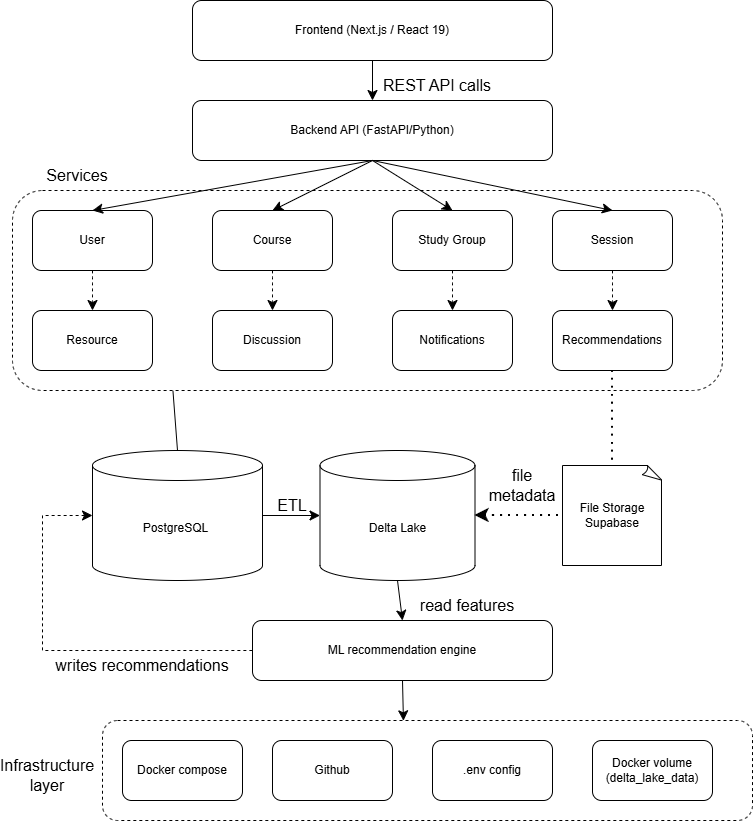

The diagram above was exported from draw.io. Its source (the exported page's mxGraphModel, read from the mxfile embedded in the PNG):
<mxGraphModel dx="1201" dy="816" grid="1" gridSize="10" guides="1" tooltips="1" connect="1" arrows="1" fold="1" page="1" pageScale="1" pageWidth="850" pageHeight="1100" math="0" shadow="0">
  <root>
    <mxCell id="0" />
    <mxCell id="1" parent="0" />
    <mxCell id="V4Cc0whKb30-GfgSWhXi-1" parent="1" style="rounded=1;whiteSpace=wrap;html=1;" value="Frontend (Next.js / React 19)" vertex="1">
      <mxGeometry height="60" width="360" x="200" y="190" as="geometry" />
    </mxCell>
    <mxCell id="V4Cc0whKb30-GfgSWhXi-2" parent="1" style="rounded=1;whiteSpace=wrap;html=1;" value="Backend API (FastAPI/Python)" vertex="1">
      <mxGeometry height="60" width="360" x="200" y="290" as="geometry" />
    </mxCell>
    <mxCell id="V4Cc0whKb30-GfgSWhXi-3" parent="1" style="rounded=1;whiteSpace=wrap;html=1;" value="User" vertex="1">
      <mxGeometry height="60" width="120" x="40" y="400" as="geometry" />
    </mxCell>
    <mxCell id="V4Cc0whKb30-GfgSWhXi-4" parent="1" style="rounded=1;whiteSpace=wrap;html=1;" value="Course" vertex="1">
      <mxGeometry height="60" width="120" x="220" y="400" as="geometry" />
    </mxCell>
    <mxCell id="V4Cc0whKb30-GfgSWhXi-5" parent="1" style="rounded=1;whiteSpace=wrap;html=1;" value="Session" vertex="1">
      <mxGeometry height="60" width="120" x="560" y="400" as="geometry" />
    </mxCell>
    <mxCell id="V4Cc0whKb30-GfgSWhXi-6" parent="1" style="rounded=1;whiteSpace=wrap;html=1;" value="Study Group" vertex="1">
      <mxGeometry height="60" width="120" x="400" y="400" as="geometry" />
    </mxCell>
    <mxCell id="V4Cc0whKb30-GfgSWhXi-7" parent="1" style="shape=cylinder3;whiteSpace=wrap;html=1;boundedLbl=1;backgroundOutline=1;size=15;" value="PostgreSQL&amp;nbsp;" vertex="1">
      <mxGeometry height="130" width="170" x="100" y="640" as="geometry" />
    </mxCell>
    <mxCell id="V4Cc0whKb30-GfgSWhXi-8" parent="1" style="shape=cylinder3;whiteSpace=wrap;html=1;boundedLbl=1;backgroundOutline=1;size=15;" value="Delta Lake" vertex="1">
      <mxGeometry height="130" width="155" x="327.5" y="640" as="geometry" />
    </mxCell>
    <mxCell id="V4Cc0whKb30-GfgSWhXi-9" parent="1" style="rounded=1;whiteSpace=wrap;html=1;" value="ML recommendation engine" vertex="1">
      <mxGeometry height="60" width="300" x="260" y="810" as="geometry" />
    </mxCell>
    <mxCell id="V4Cc0whKb30-GfgSWhXi-10" parent="1" style="rounded=1;whiteSpace=wrap;html=1;" value="Github" vertex="1">
      <mxGeometry height="60" width="120" x="280" y="930" as="geometry" />
    </mxCell>
    <mxCell id="V4Cc0whKb30-GfgSWhXi-11" parent="1" style="rounded=1;whiteSpace=wrap;html=1;" value="Docker compose" vertex="1">
      <mxGeometry height="60" width="120" x="130" y="930" as="geometry" />
    </mxCell>
    <mxCell id="V4Cc0whKb30-GfgSWhXi-12" parent="1" style="rounded=1;whiteSpace=wrap;html=1;" value="Resource" vertex="1">
      <mxGeometry height="60" width="120" x="40" y="500" as="geometry" />
    </mxCell>
    <mxCell id="V4Cc0whKb30-GfgSWhXi-13" parent="1" style="whiteSpace=wrap;html=1;shape=mxgraph.basic.document" value="File Storage&lt;div&gt;Supabase&lt;/div&gt;" vertex="1">
      <mxGeometry height="100" width="100" x="570" y="655" as="geometry" />
    </mxCell>
    <mxCell id="V4Cc0whKb30-GfgSWhXi-14" parent="1" style="rounded=1;whiteSpace=wrap;html=1;" value="Notifications" vertex="1">
      <mxGeometry height="60" width="120" x="400" y="500" as="geometry" />
    </mxCell>
    <mxCell id="V4Cc0whKb30-GfgSWhXi-15" parent="1" style="rounded=1;whiteSpace=wrap;html=1;" value="Discussion" vertex="1">
      <mxGeometry height="60" width="120" x="220" y="500" as="geometry" />
    </mxCell>
    <mxCell id="V4Cc0whKb30-GfgSWhXi-16" parent="1" style="rounded=1;whiteSpace=wrap;html=1;" value="Recommendations" vertex="1">
      <mxGeometry height="60" width="120" x="560" y="500" as="geometry" />
    </mxCell>
    <mxCell id="V4Cc0whKb30-GfgSWhXi-17" parent="1" style="rounded=1;whiteSpace=wrap;html=1;" value="Docker volume&lt;div&gt;(delta_lake_data)&lt;/div&gt;" vertex="1">
      <mxGeometry height="60" width="120" x="600" y="930" as="geometry" />
    </mxCell>
    <mxCell id="V4Cc0whKb30-GfgSWhXi-18" parent="1" style="rounded=1;whiteSpace=wrap;html=1;" value=".env config" vertex="1">
      <mxGeometry height="60" width="120" x="440" y="930" as="geometry" />
    </mxCell>
    <mxCell id="V4Cc0whKb30-GfgSWhXi-19" edge="1" parent="1" source="V4Cc0whKb30-GfgSWhXi-1" style="endArrow=classic;html=1;rounded=0;fontSize=12;startSize=8;endSize=8;curved=1;exitX=0.5;exitY=1;exitDx=0;exitDy=0;" target="V4Cc0whKb30-GfgSWhXi-2" value="">
      <mxGeometry height="50" relative="1" width="50" as="geometry">
        <mxPoint x="540" y="430" as="sourcePoint" />
        <mxPoint x="590" y="380" as="targetPoint" />
      </mxGeometry>
    </mxCell>
    <mxCell id="V4Cc0whKb30-GfgSWhXi-20" edge="1" parent="1" source="V4Cc0whKb30-GfgSWhXi-2" style="endArrow=classic;html=1;rounded=0;fontSize=12;startSize=8;endSize=8;curved=1;exitX=0.5;exitY=1;exitDx=0;exitDy=0;entryX=0.5;entryY=0;entryDx=0;entryDy=0;" target="V4Cc0whKb30-GfgSWhXi-3" value="">
      <mxGeometry height="50" relative="1" width="50" as="geometry">
        <mxPoint x="560" y="490" as="sourcePoint" />
        <mxPoint x="610" y="440" as="targetPoint" />
      </mxGeometry>
    </mxCell>
    <mxCell id="V4Cc0whKb30-GfgSWhXi-30" edge="1" parent="1" source="V4Cc0whKb30-GfgSWhXi-8" style="endArrow=classic;html=1;rounded=0;fontSize=12;startSize=8;endSize=8;curved=1;exitX=0.5;exitY=1;exitDx=0;exitDy=0;exitPerimeter=0;entryX=0.5;entryY=0;entryDx=0;entryDy=0;" target="V4Cc0whKb30-GfgSWhXi-9" value="">
      <mxGeometry height="50" relative="1" width="50" as="geometry">
        <mxPoint x="560" y="490" as="sourcePoint" />
        <mxPoint x="610" y="440" as="targetPoint" />
      </mxGeometry>
    </mxCell>
    <mxCell id="V4Cc0whKb30-GfgSWhXi-31" edge="1" parent="1" source="V4Cc0whKb30-GfgSWhXi-9" style="endArrow=classic;html=1;rounded=0;fontSize=12;startSize=8;endSize=8;curved=1;exitX=0.5;exitY=1;exitDx=0;exitDy=0;entryX=0.463;entryY=0.003;entryDx=0;entryDy=0;entryPerimeter=0;" target="V4Cc0whKb30-GfgSWhXi-40" value="">
      <mxGeometry height="50" relative="1" width="50" as="geometry">
        <mxPoint x="560" y="490" as="sourcePoint" />
        <mxPoint x="610" y="440" as="targetPoint" />
      </mxGeometry>
    </mxCell>
    <mxCell id="V4Cc0whKb30-GfgSWhXi-33" edge="1" parent="1" source="V4Cc0whKb30-GfgSWhXi-5" style="endArrow=classic;html=1;rounded=0;fontSize=12;startSize=8;endSize=8;curved=1;exitX=0.5;exitY=1;exitDx=0;exitDy=0;dashed=1;" target="V4Cc0whKb30-GfgSWhXi-16" value="">
      <mxGeometry height="50" relative="1" width="50" as="geometry">
        <mxPoint x="560" y="490" as="sourcePoint" />
        <mxPoint x="610" y="440" as="targetPoint" />
      </mxGeometry>
    </mxCell>
    <mxCell id="V4Cc0whKb30-GfgSWhXi-34" edge="1" parent="1" source="V4Cc0whKb30-GfgSWhXi-6" style="endArrow=classic;html=1;rounded=0;fontSize=12;startSize=8;endSize=8;curved=1;exitX=0.5;exitY=1;exitDx=0;exitDy=0;dashed=1;" target="V4Cc0whKb30-GfgSWhXi-14" value="">
      <mxGeometry height="50" relative="1" width="50" as="geometry">
        <mxPoint x="560" y="490" as="sourcePoint" />
        <mxPoint x="610" y="440" as="targetPoint" />
      </mxGeometry>
    </mxCell>
    <mxCell id="V4Cc0whKb30-GfgSWhXi-35" edge="1" parent="1" source="V4Cc0whKb30-GfgSWhXi-4" style="endArrow=classic;html=1;rounded=0;fontSize=12;startSize=8;endSize=8;curved=1;exitX=0.5;exitY=1;exitDx=0;exitDy=0;entryX=0.5;entryY=0;entryDx=0;entryDy=0;dashed=1;" target="V4Cc0whKb30-GfgSWhXi-15" value="">
      <mxGeometry height="50" relative="1" width="50" as="geometry">
        <mxPoint x="560" y="490" as="sourcePoint" />
        <mxPoint x="610" y="440" as="targetPoint" />
      </mxGeometry>
    </mxCell>
    <mxCell id="V4Cc0whKb30-GfgSWhXi-36" edge="1" parent="1" source="V4Cc0whKb30-GfgSWhXi-3" style="endArrow=classic;html=1;rounded=0;fontSize=12;startSize=8;endSize=8;curved=1;exitX=0.5;exitY=1;exitDx=0;exitDy=0;dashed=1;" target="V4Cc0whKb30-GfgSWhXi-12" value="">
      <mxGeometry height="50" relative="1" width="50" as="geometry">
        <mxPoint x="560" y="490" as="sourcePoint" />
        <mxPoint x="610" y="440" as="targetPoint" />
      </mxGeometry>
    </mxCell>
    <mxCell id="V4Cc0whKb30-GfgSWhXi-37" edge="1" parent="1" source="V4Cc0whKb30-GfgSWhXi-2" style="endArrow=classic;html=1;rounded=0;fontSize=12;startSize=8;endSize=8;curved=1;exitX=0.5;exitY=1;exitDx=0;exitDy=0;entryX=0.5;entryY=0;entryDx=0;entryDy=0;" target="V4Cc0whKb30-GfgSWhXi-5" value="">
      <mxGeometry height="50" relative="1" width="50" as="geometry">
        <mxPoint x="560" y="490" as="sourcePoint" />
        <mxPoint x="610" y="440" as="targetPoint" />
      </mxGeometry>
    </mxCell>
    <mxCell id="V4Cc0whKb30-GfgSWhXi-38" edge="1" parent="1" source="V4Cc0whKb30-GfgSWhXi-2" style="endArrow=classic;html=1;rounded=0;fontSize=12;startSize=8;endSize=8;curved=1;exitX=0.5;exitY=1;exitDx=0;exitDy=0;entryX=0.5;entryY=0;entryDx=0;entryDy=0;" target="V4Cc0whKb30-GfgSWhXi-6" value="">
      <mxGeometry height="50" relative="1" width="50" as="geometry">
        <mxPoint x="560" y="490" as="sourcePoint" />
        <mxPoint x="610" y="440" as="targetPoint" />
      </mxGeometry>
    </mxCell>
    <mxCell id="V4Cc0whKb30-GfgSWhXi-39" edge="1" parent="1" source="V4Cc0whKb30-GfgSWhXi-2" style="endArrow=classic;html=1;rounded=0;fontSize=12;startSize=8;endSize=8;curved=1;exitX=0.5;exitY=1;exitDx=0;exitDy=0;entryX=0.5;entryY=0;entryDx=0;entryDy=0;" target="V4Cc0whKb30-GfgSWhXi-4" value="">
      <mxGeometry height="50" relative="1" width="50" as="geometry">
        <mxPoint x="560" y="490" as="sourcePoint" />
        <mxPoint x="610" y="440" as="targetPoint" />
      </mxGeometry>
    </mxCell>
    <mxCell id="V4Cc0whKb30-GfgSWhXi-40" parent="1" style="rounded=1;whiteSpace=wrap;html=1;fillColor=none;dashed=1;" value="" vertex="1">
      <mxGeometry height="100" width="650" x="110" y="910" as="geometry" />
    </mxCell>
    <mxCell id="V4Cc0whKb30-GfgSWhXi-41" edge="1" parent="1" source="V4Cc0whKb30-GfgSWhXi-16" style="endArrow=none;dashed=1;html=1;dashPattern=1 3;strokeWidth=2;rounded=0;fontSize=12;startSize=8;endSize=8;curved=1;exitX=0.5;exitY=1;exitDx=0;exitDy=0;" target="V4Cc0whKb30-GfgSWhXi-13" value="">
      <mxGeometry height="50" relative="1" width="50" as="geometry">
        <mxPoint x="560" y="470" as="sourcePoint" />
        <mxPoint x="610" y="420" as="targetPoint" />
      </mxGeometry>
    </mxCell>
    <mxCell id="V4Cc0whKb30-GfgSWhXi-43" parent="1" style="rounded=1;whiteSpace=wrap;html=1;fillColor=none;dashed=1;" value="" vertex="1">
      <mxGeometry height="200" width="710" x="20" y="380" as="geometry" />
    </mxCell>
    <mxCell id="V4Cc0whKb30-GfgSWhXi-44" edge="1" parent="1" source="V4Cc0whKb30-GfgSWhXi-7" style="endArrow=none;html=1;rounded=0;fontSize=12;startSize=8;endSize=8;curved=1;exitX=0.5;exitY=0;exitDx=0;exitDy=0;exitPerimeter=0;entryX=0.226;entryY=1.002;entryDx=0;entryDy=0;entryPerimeter=0;" target="V4Cc0whKb30-GfgSWhXi-43" value="">
      <mxGeometry height="50" relative="1" width="50" as="geometry">
        <mxPoint x="520" y="630" as="sourcePoint" />
        <mxPoint x="570" y="580" as="targetPoint" />
      </mxGeometry>
    </mxCell>
    <mxCell id="V4Cc0whKb30-GfgSWhXi-46" edge="1" parent="1" source="V4Cc0whKb30-GfgSWhXi-7" style="endArrow=classic;html=1;rounded=0;fontSize=12;startSize=8;endSize=8;curved=1;exitX=1;exitY=0.5;exitDx=0;exitDy=0;exitPerimeter=0;" target="V4Cc0whKb30-GfgSWhXi-8" value="">
      <mxGeometry height="50" relative="1" width="50" as="geometry">
        <mxPoint x="400" y="550" as="sourcePoint" />
        <mxPoint x="450" y="500" as="targetPoint" />
      </mxGeometry>
    </mxCell>
    <mxCell id="V4Cc0whKb30-GfgSWhXi-47" parent="1" style="text;html=1;whiteSpace=wrap;strokeColor=none;fillColor=none;align=center;verticalAlign=middle;rounded=0;fontSize=16;" value="REST API calls" vertex="1">
      <mxGeometry height="30" width="150" x="370" y="260" as="geometry" />
    </mxCell>
    <mxCell id="V4Cc0whKb30-GfgSWhXi-48" parent="1" style="text;html=1;whiteSpace=wrap;strokeColor=none;fillColor=none;align=center;verticalAlign=middle;rounded=0;fontSize=16;" value="Infrastructure layer" vertex="1">
      <mxGeometry height="30" width="10" x="50" y="950" as="geometry" />
    </mxCell>
    <mxCell id="V4Cc0whKb30-GfgSWhXi-49" edge="1" parent="1" source="V4Cc0whKb30-GfgSWhXi-7" style="endArrow=none;dashed=1;html=1;rounded=0;fontSize=12;startSize=8;endSize=8;startArrow=classic;startFill=1;entryX=0;entryY=0.5;entryDx=0;entryDy=0;exitX=0;exitY=0.5;exitDx=0;exitDy=0;exitPerimeter=0;edgeStyle=orthogonalEdgeStyle;" target="V4Cc0whKb30-GfgSWhXi-9" value="">
      <mxGeometry height="50" relative="1" width="50" as="geometry">
        <Array as="points">
          <mxPoint x="50" y="705" />
          <mxPoint x="50" y="840" />
        </Array>
        <mxPoint x="340" y="650" as="sourcePoint" />
        <mxPoint x="390" y="600" as="targetPoint" />
      </mxGeometry>
    </mxCell>
    <mxCell id="V4Cc0whKb30-GfgSWhXi-50" parent="1" style="text;html=1;whiteSpace=wrap;strokeColor=none;fillColor=none;align=center;verticalAlign=middle;rounded=0;fontSize=16;" value="writes recommendations" vertex="1">
      <mxGeometry height="30" width="180" x="60" y="840" as="geometry" />
    </mxCell>
    <mxCell id="V4Cc0whKb30-GfgSWhXi-51" parent="1" style="text;html=1;whiteSpace=wrap;strokeColor=none;fillColor=none;align=center;verticalAlign=middle;rounded=0;fontSize=16;" value="read features" vertex="1">
      <mxGeometry height="30" width="130" x="410" y="780" as="geometry" />
    </mxCell>
    <mxCell id="V4Cc0whKb30-GfgSWhXi-52" parent="1" style="text;html=1;whiteSpace=wrap;strokeColor=none;fillColor=none;align=center;verticalAlign=middle;rounded=0;fontSize=16;" value="ETL" vertex="1">
      <mxGeometry height="30" width="60" x="270" y="680" as="geometry" />
    </mxCell>
    <mxCell id="V4Cc0whKb30-GfgSWhXi-53" parent="1" style="text;html=1;whiteSpace=wrap;strokeColor=none;fillColor=none;align=center;verticalAlign=middle;rounded=0;fontSize=16;" value="Services" vertex="1">
      <mxGeometry height="30" width="110" x="30" y="350" as="geometry" />
    </mxCell>
    <mxCell id="V4Cc0whKb30-GfgSWhXi-54" edge="1" parent="1" source="V4Cc0whKb30-GfgSWhXi-8" style="endArrow=none;dashed=1;html=1;dashPattern=1 3;strokeWidth=2;rounded=0;fontSize=12;startSize=8;endSize=8;curved=1;startArrow=classic;startFill=1;entryX=0;entryY=0.5;entryDx=0;entryDy=0;entryPerimeter=0;exitX=1;exitY=0.5;exitDx=0;exitDy=0;exitPerimeter=0;" target="V4Cc0whKb30-GfgSWhXi-13" value="">
      <mxGeometry height="50" relative="1" width="50" as="geometry">
        <mxPoint x="430" y="630" as="sourcePoint" />
        <mxPoint x="480" y="580" as="targetPoint" />
      </mxGeometry>
    </mxCell>
    <mxCell id="V4Cc0whKb30-GfgSWhXi-55" parent="1" style="text;html=1;whiteSpace=wrap;strokeColor=none;fillColor=none;align=center;verticalAlign=middle;rounded=0;fontSize=16;" value="file metadata" vertex="1">
      <mxGeometry height="30" width="60" x="500" y="660" as="geometry" />
    </mxCell>
  </root>
</mxGraphModel>